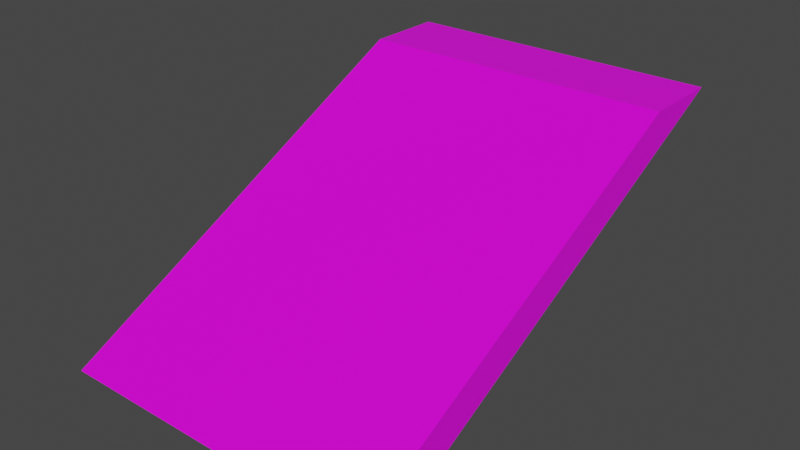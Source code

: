 # Source: WoodenCabinStaircase.blend  (saved by Blender 3.3.6; exported with 4.5.12 LTS)
import bpy
from mathutils import Matrix  # noqa: F401  (used for matrix-valued properties, if any)

bpy.ops.wm.read_factory_settings(use_empty=True)
scene = bpy.context.scene
scene.name = 'Scene'

# ---- collections
col_collection = bpy.data.collections.new('Collection'); scene.collection.children.link(col_collection)

# ---- images (referenced by path relative to the original .blend; pixels are not part of the script)
import os
ASSET_DIR = os.environ.get("B2B_ASSET_DIR", "")  # directory of the original .blend (textures are referenced by path, not embedded)
HERE = os.path.dirname(os.path.abspath(__file__))  # packed textures are extracted next to this script under _unpacked/

def load_image(name, relpath, width, height, colorspace="sRGB"):
    """Load a texture the original file referenced (path relative to the .blend, or extracted next to this script)."""
    p = next((c for c in (os.path.join(HERE, relpath), os.path.join(ASSET_DIR, relpath)) if relpath and os.path.exists(c)), "")
    if p:
        img = bpy.data.images.load(p, check_existing=True)
        img.name = name
    else:  # same state as the original file: an image datablock whose file is absent (Cycles renders it pink)
        img = bpy.data.images.new(name, width, height)
        img.source = "FILE"
        img.filepath = "//" + (relpath or name)
    img.colorspace_settings.name = colorspace
    return img
img_wood051_4k_color_jpg = load_image('Wood051_4K_Color.jpg', 'Wood051_4K_Color.jpg', 1024, 1024, 'sRGB')

# ---- materials (node trees are filled in below, after node groups)
mat_wood = bpy.data.materials.new('Wood')
mat_wood.alpha_threshold = 0.0
mat_wood.use_transparent_shadow = False
mat_wood.line_color = (0.0, 0.0, 0.0, 1.0)

# ---- material node trees
mat_wood.use_nodes = True; mat_wood.node_tree.nodes.clear()
_N = mat_wood.node_tree.nodes; _L = mat_wood.node_tree.links
n0 = _N.new('ShaderNodeOutputMaterial'); n0.name = 'Material Output'; n0.location = (300, 300)
n1 = _N.new('ShaderNodeBsdfPrincipled'); n1.name = 'Principled BSDF'; n1.location = (10, 300)
n1.distribution = 'GGX'
n1.subsurface_method = 'BURLEY'
n1.inputs[2].default_value = 0.4
n1.inputs[3].default_value = 1.45
n1.inputs[27].default_value = (0.0, 0.0, 0.0, 1.0)
n1.inputs[28].default_value = 1.0
n2 = _N.new('ShaderNodeTexImage'); n2.name = 'Image Texture'; n2.location = (-280, 280)
n2.image = img_wood051_4k_color_jpg
_L.new(n1.outputs[0], n0.inputs[0])
_L.new(n2.outputs[0], n1.inputs[0])
n0.is_active_output = True

# ---- world
world_world = bpy.data.worlds.new('World'); scene.world = world_world
world_world.use_nodes = True; world_world.node_tree.nodes.clear()
_N = world_world.node_tree.nodes; _L = world_world.node_tree.links
n0 = _N.new('ShaderNodeOutputWorld'); n0.name = 'World Output'; n0.location = (300, 300)
n1 = _N.new('ShaderNodeBackground'); n1.name = 'Background'; n1.location = (10, 300)
n1.inputs[0].default_value = (0.05088, 0.05088, 0.05088, 1.0)
_L.new(n1.outputs[0], n0.inputs[0])
n0.is_active_output = True
world_world.color = (0.05088, 0.05088, 0.05088)
world_world.use_sun_shadow = False
world_world.sun_shadow_jitter_overblur = 0.0

# ---- meshes
me_cube_002 = bpy.data.meshes.new('Cube.002')
me_cube_002.from_pydata([(3.95, 5.0, 2.15), (3.95, 4.95, 2.2), (4.0, 4.95, 2.15), (3.95, 4.95, 1.8), (3.95, 5.0, 1.85), (4.0, 4.95, 1.85), (4.0, 3.05, 2.15), (3.95, 3.05, 2.2), (3.95, 3.0, 2.15), (4.0, 3.05, 1.85), (3.95, 3.0, 1.85), (3.95, 3.05, 1.8), (-3.95, 5.0, 2.15), (-4.0, 4.95, 2.15), (-3.95, 4.95, 2.2), (-4.0, 4.95, 1.85), (-3.95, 5.0, 1.85), (-3.95, 4.95, 1.8), (-4.0, 3.05, 2.15), (-3.95, 3.0, 2.15), (-3.95, 3.05, 2.2), (-3.95, 3.05, 1.8), (-3.95, 3.0, 1.85), (-4.0, 3.05, 1.85), (3.95, 1.0, 0.15), (3.95, 0.95, 0.2), (4.0, 0.95, 0.15), (3.95, 0.95, -0.2), (3.95, 1.0, -0.15), (4.0, 0.95, -0.15), (4.0, -0.95, 0.15), (3.95, -0.95, 0.2), (3.95, -1.0, 0.15), (4.0, -0.95, -0.15), (3.95, -1.0, -0.15), (3.95, -0.95, -0.2), (-3.95, 1.0, 0.15), (-4.0, 0.95, 0.15), (-3.95, 0.95, 0.2), (-4.0, 0.95, -0.15), (-3.95, 1.0, -0.15), (-3.95, 0.95, -0.2), (-4.0, -0.95, 0.15), (-3.95, -1.0, 0.15), (-3.95, -0.95, 0.2), (-3.95, -0.95, -0.2), (-3.95, -1.0, -0.15), (-4.0, -0.95, -0.15), (3.95, 3.0, 1.15), (3.95, 2.95, 1.2), (4.0, 2.95, 1.15), (3.95, 2.95, 0.8), (3.95, 3.0, 0.85), (4.0, 2.95, 0.85), (4.0, 1.05, 1.15), (3.95, 1.05, 1.2), (3.95, 1.0, 1.15), (4.0, 1.05, 0.85), (3.95, 1.0, 0.85), (3.95, 1.05, 0.8), (-3.95, 3.0, 1.15), (-4.0, 2.95, 1.15), (-3.95, 2.95, 1.2), (-4.0, 2.95, 0.85), (-3.95, 3.0, 0.85), (-3.95, 2.95, 0.8), (-4.0, 1.05, 1.15), (-3.95, 1.0, 1.15), (-3.95, 1.05, 1.2), (-3.95, 1.05, 0.8), (-3.95, 1.0, 0.85), (-4.0, 1.05, 0.85), (3.95, 9.0, 4.15), (3.95, 8.95, 4.2), (4.0, 8.95, 4.15), (3.95, 8.95, 3.8), (3.95, 9.0, 3.85), (4.0, 8.95, 3.85), (4.0, 7.05, 4.15), (3.95, 7.05, 4.2), (3.95, 7.0, 4.15), (4.0, 7.05, 3.85), (3.95, 7.0, 3.85), (3.95, 7.05, 3.8), (-3.95, 9.0, 4.15), (-4.0, 8.95, 4.15), (-3.95, 8.95, 4.2), (-4.0, 8.95, 3.85), (-3.95, 9.0, 3.85), (-3.95, 8.95, 3.8), (-4.0, 7.05, 4.15), (-3.95, 7.0, 4.15), (-3.95, 7.05, 4.2), (-3.95, 7.05, 3.8), (-3.95, 7.0, 3.85), (-4.0, 7.05, 3.85), (3.95, 7.0, 3.15), (3.95, 6.95, 3.2), (4.0, 6.95, 3.15), (3.95, 6.95, 2.8), (3.95, 7.0, 2.85), (4.0, 6.95, 2.85), (4.0, 5.05, 3.15), (3.95, 5.05, 3.2), (3.95, 5.0, 3.15), (4.0, 5.05, 2.85), (3.95, 5.0, 2.85), (3.95, 5.05, 2.8), (-3.95, 7.0, 3.15), (-4.0, 6.95, 3.15), (-3.95, 6.95, 3.2), (-4.0, 6.95, 2.85), (-3.95, 7.0, 2.85), (-3.95, 6.95, 2.8), (-4.0, 5.05, 3.15), (-3.95, 5.0, 3.15), (-3.95, 5.05, 3.2), (-3.95, 5.05, 2.8), (-3.95, 5.0, 2.85), (-4.0, 5.05, 2.85), (-3.15, -1.45, -1.0), (-3.15, -1.455, -0.9776), (-3.2, -1.288, -0.95), (-3.15, 8.5, 4.0), (-3.2, 8.512, 3.95), (-3.2, 0.4882, -0.95), (-3.15, 0.5, -1.0), (-3.15, 10.45, 4.0), (-3.15, 10.46, 3.978), (-3.2, 10.29, 3.95), (-2.85, -1.45, -1.0), (-2.8, -1.288, -0.95), (-2.85, -1.455, -0.9776), (-2.85, 8.5, 4.0), (-2.8, 8.512, 3.95), (-2.8, 0.4882, -0.95), (-2.85, 0.5, -1.0), (-2.85, 10.45, 4.0), (-2.8, 10.29, 3.95), (-2.85, 10.46, 3.978), (2.85, -1.45, -1.0), (2.85, -1.455, -0.9776), (2.8, -1.288, -0.95), (2.85, 8.5, 4.0), (2.8, 8.512, 3.95), (2.8, 0.4882, -0.95), (2.85, 0.5, -1.0), (2.85, 10.45, 4.0), (2.85, 10.46, 3.978), (2.8, 10.29, 3.95), (3.15, -1.45, -1.0), (3.2, -1.288, -0.95), (3.15, -1.455, -0.9776), (3.15, 8.5, 4.0), (3.2, 8.512, 3.95), (3.2, 0.4882, -0.95), (3.15, 0.5, -1.0), (3.15, 10.45, 4.0), (3.2, 10.29, 3.95), (3.15, 10.46, 3.978)], [], [(17, 3, 11, 21), (23, 18, 13, 15), (40, 36, 24, 28), (10, 8, 19, 22), (1, 14, 20, 7), (5, 2, 6, 9), (41, 27, 35, 45), (47, 42, 37, 39), (64, 60, 48, 52), (34, 32, 43, 46), (25, 38, 44, 31), (29, 26, 30, 33), (65, 51, 59, 69), (71, 66, 61, 63), (88, 84, 72, 76), (58, 56, 67, 70), (49, 62, 68, 55), (53, 50, 54, 57), (89, 75, 83, 93), (95, 90, 85, 87), (112, 108, 96, 100), (82, 80, 91, 94), (73, 86, 92, 79), (77, 74, 78, 81), (113, 99, 107, 117), (119, 114, 109, 111), (106, 104, 115, 118), (97, 110, 116, 103), (101, 98, 102, 105), (0, 1, 2), (3, 4, 5), (6, 7, 8), (9, 10, 11), (12, 13, 14), (15, 16, 17), (18, 19, 20), (21, 22, 23), (24, 25, 26), (27, 28, 29), (30, 31, 32), (33, 34, 35), (36, 37, 38), (39, 40, 41), (42, 43, 44), (45, 46, 47), (48, 49, 50), (51, 52, 53), (54, 55, 56), (57, 58, 59), (60, 61, 62), (63, 64, 65), (66, 67, 68), (69, 70, 71), (72, 73, 74), (75, 76, 77), (78, 79, 80), (81, 82, 83), (84, 85, 86), (87, 88, 89), (90, 91, 92), (93, 94, 95), (96, 97, 98), (99, 100, 101), (102, 103, 104), (105, 106, 107), (108, 109, 110), (111, 112, 113), (114, 115, 116), (117, 118, 119), (17, 21, 23, 15), (3, 17, 16, 4), (2, 5, 4, 0), (22, 19, 18, 23), (8, 10, 9, 6), (12, 16, 15, 13), (7, 20, 19, 8), (1, 7, 6, 2), (21, 11, 10, 22), (20, 14, 13, 18), (14, 1, 0, 12), (11, 3, 5, 9), (41, 45, 47, 39), (27, 41, 40, 28), (26, 29, 28, 24), (46, 43, 42, 47), (32, 34, 33, 30), (36, 40, 39, 37), (31, 44, 43, 32), (25, 31, 30, 26), (45, 35, 34, 46), (44, 38, 37, 42), (38, 25, 24, 36), (35, 27, 29, 33), (65, 69, 71, 63), (51, 65, 64, 52), (50, 53, 52, 48), (70, 67, 66, 71), (56, 58, 57, 54), (60, 64, 63, 61), (55, 68, 67, 56), (49, 55, 54, 50), (69, 59, 58, 70), (68, 62, 61, 66), (62, 49, 48, 60), (59, 51, 53, 57), (89, 93, 95, 87), (75, 89, 88, 76), (74, 77, 76, 72), (94, 91, 90, 95), (80, 82, 81, 78), (84, 88, 87, 85), (79, 92, 91, 80), (73, 79, 78, 74), (93, 83, 82, 94), (92, 86, 85, 90), (86, 73, 72, 84), (83, 75, 77, 81), (113, 117, 119, 111), (99, 113, 112, 100), (98, 101, 100, 96), (118, 115, 114, 119), (104, 106, 105, 102), (108, 112, 111, 109), (103, 116, 115, 104), (97, 103, 102, 98), (117, 107, 106, 118), (116, 110, 109, 114), (110, 97, 96, 108), (107, 99, 101, 105), (16, 12, 0, 4), (132, 133, 123, 121), (135, 138, 134, 131), (146, 156, 150, 140), (137, 127, 123, 133), (122, 124, 129, 125), (126, 128, 139, 136), (152, 153, 143, 141), (155, 158, 154, 151), (157, 147, 143, 153), (142, 144, 149, 145), (146, 148, 159, 156), (120, 121, 122), (127, 128, 129), (130, 131, 132), (137, 138, 139), (140, 141, 142), (147, 148, 149), (150, 151, 152), (157, 158, 159), (126, 120, 122, 125), (121, 123, 124, 122), (123, 127, 129, 124), (128, 126, 125, 129), (127, 137, 139, 128), (138, 135, 136, 139), (130, 136, 135, 131), (137, 133, 134, 138), (133, 132, 131, 134), (120, 130, 132, 121), (146, 140, 142, 145), (141, 143, 144, 142), (143, 147, 149, 144), (148, 146, 145, 149), (147, 157, 159, 148), (158, 155, 156, 159), (150, 156, 155, 151), (157, 153, 154, 158), (153, 152, 151, 154), (140, 150, 152, 141), (126, 136, 130, 120)])
_uv = me_cube_002.uv_layers.new(name='UVMap')
_uv.uv.foreach_set('vector', [0.504, 0.1401, 0.9904, 0.1401, 0.9904, 0.2571, 0.504, 0.2571, 0.1452, 0.4941, 0.1452, 0.5126, 0.06245, 0.5126, 0.06245, 0.4941, 0.003973, 0.5736, 0.003973, 0.5551, 0.4904, 0.5551, 0.4904, 0.5736, 0.4935, 0.4941, 0.4935, 0.5126, 0.1495, 0.5126, 0.1495, 0.4941, 0.504, 0.4012, 0.9904, 0.4012, 0.9904, 0.5182, 0.504, 0.5182, 0.399, 0.6419, 0.399, 0.6604, 0.3163, 0.6604, 0.3163, 0.6419, 0.504, 0.2706, 0.9904, 0.2706, 0.9904, 0.3876, 0.504, 0.3876, 0.1452, 0.4301, 0.1452, 0.4486, 0.06245, 0.4486, 0.06245, 0.4301, 0.504, 0.9387, 0.504, 0.9202, 0.9904, 0.9202, 0.9904, 0.9387, 0.4935, 0.4301, 0.4935, 0.4486, 0.1495, 0.4486, 0.1495, 0.4301, 0.504, 0.5317, 0.9904, 0.5317, 0.9904, 0.6487, 0.504, 0.6487, 0.399, 0.6099, 0.399, 0.6284, 0.3163, 0.6284, 0.3163, 0.6099, 0.003973, 0.2676, 0.4904, 0.2676, 0.4904, 0.3846, 0.003973, 0.3846, 0.1452, 0.4621, 0.1452, 0.4806, 0.06245, 0.4806, 0.06245, 0.4621, 0.003973, 0.5994, 0.003973, 0.5809, 0.4904, 0.5809, 0.4904, 0.5994, 0.4935, 0.4621, 0.4935, 0.4806, 0.1495, 0.4806, 0.1495, 0.4621, 0.504, 0.009567, 0.9904, 0.009567, 0.9904, 0.1266, 0.504, 0.1266, 0.4935, 0.6739, 0.4935, 0.6924, 0.4108, 0.6924, 0.4108, 0.6739, 0.504, 0.6623, 0.9904, 0.6623, 0.9904, 0.7792, 0.504, 0.7792, 0.1452, 0.5262, 0.1452, 0.5446, 0.06245, 0.5446, 0.06245, 0.5262, 0.504, 0.9677, 0.504, 0.9492, 0.9904, 0.9492, 0.9904, 0.9677, 0.4935, 0.5262, 0.4935, 0.5446, 0.1495, 0.5446, 0.1495, 0.5262, 0.003973, 0.009567, 0.4904, 0.009567, 0.4904, 0.1266, 0.003973, 0.1266, 0.4935, 0.6419, 0.4935, 0.6604, 0.4108, 0.6604, 0.4108, 0.6419, 0.504, 0.7928, 0.9904, 0.7928, 0.9904, 0.9098, 0.504, 0.9098, 0.1452, 0.3981, 0.1452, 0.4166, 0.06245, 0.4166, 0.06245, 0.3981, 0.4935, 0.3981, 0.4935, 0.4166, 0.1495, 0.4166, 0.1495, 0.3981, 0.003973, 0.1401, 0.4904, 0.1401, 0.4904, 0.2571, 0.003973, 0.2571, 0.4935, 0.6099, 0.4935, 0.6284, 0.4108, 0.6284, 0.4108, 0.6099, 0.504, 0.3981, 0.504, 0.4012, 0.5009, 0.4012, 0.9904, 0.1401, 0.9904, 0.137, 0.9935, 0.1401, 0.3163, 0.6604, 0.3141, 0.6634, 0.312, 0.6604, 0.3163, 0.6419, 0.312, 0.6419, 0.3141, 0.6388, 0.9904, 0.3981, 0.9935, 0.4012, 0.9904, 0.4012, 0.5009, 0.1401, 0.504, 0.137, 0.504, 0.1401, 0.1452, 0.5126, 0.1495, 0.5126, 0.1474, 0.5157, 0.1474, 0.4911, 0.1495, 0.4941, 0.1452, 0.4941, 0.504, 0.5286, 0.504, 0.5317, 0.5009, 0.5317, 0.9904, 0.2706, 0.9904, 0.2676, 0.9935, 0.2706, 0.3163, 0.6284, 0.3141, 0.6314, 0.312, 0.6284, 0.3163, 0.6099, 0.312, 0.6099, 0.3141, 0.6068, 0.9904, 0.5286, 0.9935, 0.5317, 0.9904, 0.5317, 0.5009, 0.2706, 0.504, 0.2676, 0.504, 0.2706, 0.1452, 0.4486, 0.1495, 0.4486, 0.1474, 0.4517, 0.1474, 0.427, 0.1495, 0.4301, 0.1452, 0.4301, 0.504, 0.006488, 0.504, 0.009567, 0.5009, 0.009567, 0.9904, 0.9418, 0.9904, 0.9387, 0.9935, 0.9387, 0.4108, 0.6924, 0.4086, 0.6955, 0.4064, 0.6924, 0.4108, 0.6739, 0.4064, 0.6739, 0.4086, 0.6708, 0.9904, 0.006488, 0.9935, 0.009567, 0.9904, 0.009567, 0.5009, 0.9387, 0.504, 0.9387, 0.504, 0.9418, 0.1452, 0.4806, 0.1495, 0.4806, 0.1474, 0.4837, 0.1474, 0.459, 0.1495, 0.4621, 0.1452, 0.4621, 0.003973, 0.006488, 0.003973, 0.009567, 0.0008944, 0.009567, 0.9904, 0.6623, 0.9904, 0.6592, 0.9935, 0.6623, 0.4108, 0.6604, 0.4086, 0.6634, 0.4064, 0.6604, 0.4108, 0.6419, 0.4064, 0.6419, 0.4086, 0.6388, 0.4904, 0.006488, 0.4935, 0.009567, 0.4904, 0.009567, 0.5009, 0.6623, 0.504, 0.6592, 0.504, 0.6623, 0.1452, 0.5446, 0.1495, 0.5446, 0.1474, 0.5477, 0.1474, 0.5231, 0.1495, 0.5262, 0.1452, 0.5262, 0.003973, 0.137, 0.003973, 0.1401, 0.0008944, 0.1401, 0.9904, 0.7928, 0.9904, 0.7897, 0.9935, 0.7928, 0.4108, 0.6284, 0.4086, 0.6314, 0.4064, 0.6284, 0.4108, 0.6099, 0.4064, 0.6099, 0.4086, 0.6068, 0.4904, 0.137, 0.4935, 0.1401, 0.4904, 0.1401, 0.5009, 0.7928, 0.504, 0.7897, 0.504, 0.7928, 0.1452, 0.4166, 0.1495, 0.4166, 0.1474, 0.4197, 0.1474, 0.395, 0.1495, 0.3981, 0.1452, 0.3981, 0.504, 0.1401, 0.504, 0.2571, 0.5009, 0.2571, 0.5009, 0.1401, 0.9904, 0.1401, 0.504, 0.1401, 0.504, 0.137, 0.9904, 0.137, 0.9935, 0.975, 0.9935, 0.9935, 0.9904, 0.9935, 0.9904, 0.975, 0.1495, 0.4941, 0.1495, 0.5126, 0.1452, 0.5126, 0.1452, 0.4941, 0.312, 0.6604, 0.312, 0.6419, 0.3163, 0.6419, 0.3163, 0.6604, 0.504, 0.975, 0.504, 0.9935, 0.5009, 0.9935, 0.5009, 0.975, 0.504, 0.5182, 0.9904, 0.5182, 0.9904, 0.5213, 0.504, 0.5213, 0.504, 0.4012, 0.504, 0.5182, 0.5009, 0.5182, 0.5009, 0.4012, 0.504, 0.2571, 0.9904, 0.2571, 0.9904, 0.2602, 0.504, 0.2602, 0.9904, 0.5182, 0.9904, 0.4012, 0.9935, 0.4012, 0.9935, 0.5182, 0.9904, 0.4012, 0.504, 0.4012, 0.504, 0.3981, 0.9904, 0.3981, 0.9904, 0.2571, 0.9904, 0.1401, 0.9935, 0.1401, 0.9935, 0.2571, 0.504, 0.2706, 0.504, 0.3876, 0.5009, 0.3876, 0.5009, 0.2706, 0.9904, 0.2706, 0.504, 0.2706, 0.504, 0.2676, 0.9904, 0.2676, 0.4935, 0.5551, 0.4935, 0.5736, 0.4904, 0.5736, 0.4904, 0.5551, 0.1495, 0.4301, 0.1495, 0.4486, 0.1452, 0.4486, 0.1452, 0.4301, 0.312, 0.6284, 0.312, 0.6099, 0.3163, 0.6099, 0.3163, 0.6284, 0.003973, 0.5551, 0.003973, 0.5736, 0.0008944, 0.5736, 0.0008944, 0.5551, 0.504, 0.6487, 0.9904, 0.6487, 0.9904, 0.6518, 0.504, 0.6518, 0.504, 0.5317, 0.504, 0.6487, 0.5009, 0.6487, 0.5009, 0.5317, 0.504, 0.3876, 0.9904, 0.3876, 0.9904, 0.3907, 0.504, 0.3907, 0.9904, 0.6487, 0.9904, 0.5317, 0.9935, 0.5317, 0.9935, 0.6487, 0.9904, 0.5317, 0.504, 0.5317, 0.504, 0.5286, 0.9904, 0.5286, 0.9904, 0.3876, 0.9904, 0.2706, 0.9935, 0.2706, 0.9935, 0.3876, 0.003973, 0.2676, 0.003973, 0.3846, 0.0008944, 0.3846, 0.0008944, 0.2676, 0.9904, 0.9418, 0.504, 0.9418, 0.504, 0.9387, 0.9904, 0.9387, 0.9935, 0.9202, 0.9935, 0.9387, 0.9904, 0.9387, 0.9904, 0.9202, 0.1495, 0.4621, 0.1495, 0.4806, 0.1452, 0.4806, 0.1452, 0.4621, 0.4064, 0.6924, 0.4064, 0.6739, 0.4108, 0.6739, 0.4108, 0.6924, 0.504, 0.9202, 0.504, 0.9387, 0.5009, 0.9387, 0.5009, 0.9202, 0.504, 0.1266, 0.9904, 0.1266, 0.9904, 0.1296, 0.504, 0.1296, 0.504, 0.009567, 0.504, 0.1266, 0.5009, 0.1266, 0.5009, 0.009567, 0.003973, 0.3846, 0.4904, 0.3846, 0.4904, 0.3876, 0.003973, 0.3876, 0.9904, 0.1266, 0.9904, 0.009567, 0.9935, 0.009567, 0.9935, 0.1266, 0.9904, 0.009567, 0.504, 0.009567, 0.504, 0.006488, 0.9904, 0.006488, 0.4904, 0.3846, 0.4904, 0.2676, 0.4935, 0.2676, 0.4935, 0.3846, 0.504, 0.6623, 0.504, 0.7792, 0.5009, 0.7792, 0.5009, 0.6623, 0.9904, 0.6623, 0.504, 0.6623, 0.504, 0.6592, 0.9904, 0.6592, 0.4935, 0.5809, 0.4935, 0.5994, 0.4904, 0.5994, 0.4904, 0.5809, 0.1495, 0.5262, 0.1495, 0.5446, 0.1452, 0.5446, 0.1452, 0.5262, 0.4064, 0.6604, 0.4064, 0.6419, 0.4108, 0.6419, 0.4108, 0.6604, 0.003973, 0.5809, 0.003973, 0.5994, 0.0008944, 0.5994, 0.0008944, 0.5809, 0.003973, 0.1266, 0.4904, 0.1266, 0.4904, 0.1296, 0.003973, 0.1296, 0.003973, 0.009567, 0.003973, 0.1266, 0.0008944, 0.1266, 0.0008944, 0.009567, 0.504, 0.7792, 0.9904, 0.7792, 0.9904, 0.7823, 0.504, 0.7823, 0.4904, 0.1266, 0.4904, 0.009567, 0.4935, 0.009567, 0.4935, 0.1266, 0.4904, 0.009567, 0.003973, 0.009567, 0.003973, 0.006488, 0.4904, 0.006488, 0.9904, 0.7792, 0.9904, 0.6623, 0.9935, 0.6623, 0.9935, 0.7792, 0.504, 0.7928, 0.504, 0.9098, 0.5009, 0.9098, 0.5009, 0.7928, 0.9904, 0.7928, 0.504, 0.7928, 0.504, 0.7897, 0.9904, 0.7897, 0.9935, 0.9492, 0.9935, 0.9677, 0.9904, 0.9677, 0.9904, 0.9492, 0.1495, 0.3981, 0.1495, 0.4166, 0.1452, 0.4166, 0.1452, 0.3981, 0.4064, 0.6284, 0.4064, 0.6099, 0.4108, 0.6099, 0.4108, 0.6284, 0.504, 0.9492, 0.504, 0.9677, 0.5009, 0.9677, 0.5009, 0.9492, 0.003973, 0.2571, 0.4904, 0.2571, 0.4904, 0.2602, 0.003973, 0.2602, 0.003973, 0.1401, 0.003973, 0.2571, 0.0008944, 0.2571, 0.0008944, 0.1401, 0.504, 0.9098, 0.9904, 0.9098, 0.9904, 0.9129, 0.504, 0.9129, 0.4904, 0.2571, 0.4904, 0.1401, 0.4935, 0.1401, 0.4935, 0.2571, 0.4904, 0.1401, 0.003973, 0.1401, 0.003973, 0.137, 0.4904, 0.137, 0.9904, 0.9098, 0.9904, 0.7928, 0.9935, 0.7928, 0.9935, 0.9098, 0.504, 0.9935, 0.504, 0.975, 0.9904, 0.975, 0.9904, 0.9935, -0.2817, 0.3612, 0.5507, 0.3612, 0.5507, 0.3842, -0.2817, 0.3842, -0.147, 0.574, 0.6948, 0.574, 0.5728, 0.6351, -0.2691, 0.6351, -0.1358, 0.3954, -0.1358, 0.4184, -0.2817, 0.4184, -0.2817, 0.3954, 0.6965, 0.3612, 0.6965, 0.3842, 0.5507, 0.3842, 0.5507, 0.3612, -0.2691, 0.4296, 0.5728, 0.4296, 0.6948, 0.4906, -0.147, 0.4906, -0.1358, 0.2927, 0.6965, 0.2927, 0.6965, 0.3158, -0.1358, 0.3158, -0.2817, 0.3269, 0.5507, 0.3269, 0.5507, 0.35, -0.2817, 0.35, -0.147, 0.6462, 0.6948, 0.6462, 0.5728, 0.7073, -0.2691, 0.7073, 0.6965, 0.3269, 0.6965, 0.35, 0.5507, 0.35, 0.5507, 0.3269, -0.2691, 0.5018, 0.5728, 0.5018, 0.6948, 0.5629, -0.147, 0.5629, -0.1358, 0.3954, 0.6965, 0.3954, 0.6965, 0.4184, -0.1358, 0.4184, -0.282, 0.4275, -0.2816, 0.4258, -0.2691, 0.4258, 0.7077, 0.4928, 0.7073, 0.4945, 0.6948, 0.4945, -0.2817, 0.3158, -0.2696, 0.3196, -0.2854, 0.3158, 0.6969, 0.3158, 0.6844, 0.3196, 0.6965, 0.3196, -0.282, 0.4997, -0.2816, 0.498, -0.2691, 0.498, 0.7077, 0.565, 0.7073, 0.5667, 0.6948, 0.5667, -0.2817, 0.4184, -0.2696, 0.4223, -0.2854, 0.4184, 0.6969, 0.4184, 0.6844, 0.4223, 0.6965, 0.4223, -0.1479, 0.4945, -0.282, 0.4275, -0.2691, 0.4296, -0.147, 0.4906, -0.2816, 0.4258, 0.5737, 0.4258, 0.5728, 0.4296, -0.2691, 0.4296, 0.5737, 0.4258, 0.7077, 0.4928, 0.6948, 0.4906, 0.5728, 0.4296, 0.7073, 0.4945, -0.1479, 0.4945, -0.147, 0.4906, 0.6948, 0.4906, 0.7003, 0.2927, 0.7003, 0.3158, 0.6965, 0.3158, 0.6965, 0.2927, 0.6844, 0.3196, -0.1349, 0.3196, -0.1358, 0.3158, 0.6965, 0.3158, -0.2817, 0.3158, -0.1358, 0.3158, -0.1367, 0.3196, -0.2696, 0.3196, 0.7077, 0.5719, 0.5737, 0.6389, 0.5728, 0.6351, 0.6948, 0.574, 0.5737, 0.6389, -0.2816, 0.6389, -0.2691, 0.6351, 0.5728, 0.6351, -0.2817, 0.2927, -0.2817, 0.3158, -0.2854, 0.3158, -0.2854, 0.2927, -0.1479, 0.5667, -0.282, 0.4997, -0.2691, 0.5018, -0.147, 0.5629, -0.2816, 0.498, 0.5737, 0.498, 0.5728, 0.5018, -0.2691, 0.5018, 0.5737, 0.498, 0.7077, 0.565, 0.6948, 0.5629, 0.5728, 0.5018, 0.7073, 0.5667, -0.1479, 0.5667, -0.147, 0.5629, 0.6948, 0.5629, 0.7003, 0.3954, 0.7003, 0.4184, 0.6965, 0.4184, 0.6965, 0.3954, 0.6844, 0.4223, -0.1349, 0.4223, -0.1358, 0.4184, 0.6965, 0.4184, -0.2817, 0.4184, -0.1358, 0.4184, -0.1367, 0.4223, -0.2696, 0.4223, 0.7077, 0.6441, 0.5737, 0.7111, 0.5728, 0.7073, 0.6948, 0.6462, 0.5737, 0.7111, -0.2816, 0.7111, -0.2691, 0.7073, 0.5728, 0.7073, -0.2817, 0.3954, -0.2817, 0.4184, -0.2854, 0.4184, -0.2854, 0.3954, -0.1358, 0.2927, -0.1358, 0.3158, -0.2817, 0.3158, -0.2817, 0.2927])
me_cube_002.materials.append(mat_wood)
me_cube_002.use_remesh_preserve_volume = False
me_cube_002.use_remesh_preserve_attributes = False
me_cube_002.use_mirror_vertex_groups = False
me_cube_002.update()
me_cube_005 = bpy.data.meshes.new('Cube.005')
me_cube_005.from_pydata([(-4.0, -3.0, -0.8), (-4.0, 7.0, 4.2), (-4.0, -1.0, -0.8), (-4.0, 9.0, 4.2), (4.0, -3.0, -0.8), (4.0, 7.0, 4.2), (4.0, -1.0, -0.8), (4.0, 9.0, 4.2)], [], [(0, 1, 3, 2), (2, 3, 7, 6), (6, 7, 5, 4), (4, 5, 1, 0), (2, 6, 4, 0), (7, 3, 1, 5)])
_uv = me_cube_005.uv_layers.new(name='UVMap')
_uv.uv.foreach_set('vector', [0.375, 0.0, 0.625, 0.0, 0.625, 0.25, 0.375, 0.25, 0.375, 0.25, 0.625, 0.25, 0.625, 0.5, 0.375, 0.5, 0.375, 0.5, 0.625, 0.5, 0.625, 0.75, 0.375, 0.75, 0.375, 0.75, 0.625, 0.75, 0.625, 1.0, 0.375, 1.0, 0.125, 0.5, 0.375, 0.5, 0.375, 0.75, 0.125, 0.75, 0.625, 0.5, 0.875, 0.5, 0.875, 0.75, 0.625, 0.75])
me_cube_005.materials.append(mat_wood)
me_cube_005.use_remesh_fix_poles = True
me_cube_005.use_remesh_preserve_attributes = False
me_cube_005.update()

# ---- objects
ob_stairs = bpy.data.objects.new('Stairs', me_cube_002)
ob_staircollider = bpy.data.objects.new('StairCollider', me_cube_005)

# ---- transforms, parenting, visibility, modifiers, constraints
ob_stairs.location = (0.0, 0.0, 0.0)
ob_stairs.scale = (0.4, 0.4, 0.4)
ob_stairs.lock_rotations_4d = False
ob_stairs.empty_display_type = 'ARROWS'
ob_stairs.lineart.crease_threshold = 0.0
ob_staircollider.location = (0.0, 0.0, 0.0)

# ---- collection membership
col_collection.objects.link(ob_stairs)
col_collection.objects.link(ob_staircollider)

# ---- scene / render settings (as saved in the file)
scene.frame_start = 1; scene.frame_end = 250; scene.frame_set(1)
scene.render.engine = 'BLENDER_EEVEE_NEXT'
scene.cycles.use_denoising = False
scene.cycles.samples = 128
scene.cycles.sampling_pattern = 'TABULATED_SOBOL'
scene.cycles.use_adaptive_sampling = False
scene.cycles.use_light_tree = False
scene.view_settings.view_transform = 'Filmic'
bpy.context.view_layer.update()

# ---- added for rendering (the .blend has no active camera and no usable light): camera, sun
cam_auto = bpy.data.cameras.new('AutoCamera')
cam_auto.lens = 50.0
cam_auto.sensor_width = 36.0
cam_auto.clip_end = 1000.0
ob_auto_camera = bpy.data.objects.new('AutoCamera', cam_auto)
scene.collection.objects.link(ob_auto_camera)
ob_auto_camera.location = (14.1229, -13.9475, 12.9984)
ob_auto_camera.rotation_euler = (1.09748, -7.21219e-08, 0.694738)
scene.camera = ob_auto_camera
light_auto_sun = bpy.data.lights.new('AutoSun', 'SUN')
light_auto_sun.energy = 3.0
light_auto_sun.angle = 0.0523599
ob_auto_sun = bpy.data.objects.new('AutoSun', light_auto_sun)
scene.collection.objects.link(ob_auto_sun)
ob_auto_sun.rotation_euler = (0.872665, 0.174533, 0.523599)
bpy.context.view_layer.update()
